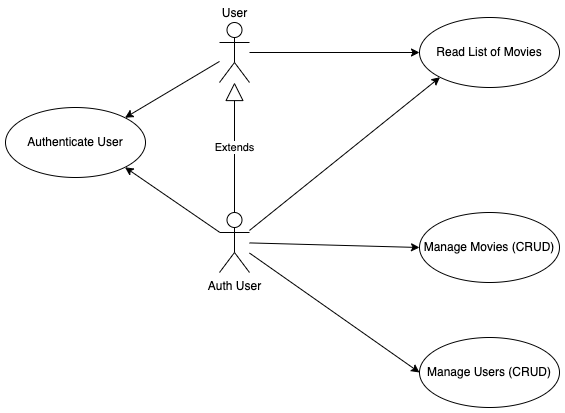

The diagram above was exported from draw.io. Its source (the exported page's mxGraphModel, read from the mxfile embedded in the PNG):
<mxGraphModel dx="1434" dy="711" grid="1" gridSize="10" guides="1" tooltips="1" connect="1" arrows="1" fold="1" page="1" pageScale="1" pageWidth="827" pageHeight="1169" math="0" shadow="0">
  <root>
    <mxCell id="0" />
    <mxCell id="1" parent="0" />
    <mxCell id="AqIRQwfu48x5s34rzZup-7" style="rounded=0;orthogonalLoop=1;jettySize=auto;html=1;entryX=0;entryY=0.5;entryDx=0;entryDy=0;" parent="1" source="AqIRQwfu48x5s34rzZup-1" target="AqIRQwfu48x5s34rzZup-6" edge="1">
      <mxGeometry relative="1" as="geometry" />
    </mxCell>
    <mxCell id="qv-zhS-WUF67t0uXQ6oh-3" style="rounded=0;orthogonalLoop=1;jettySize=auto;html=1;entryX=1;entryY=0;entryDx=0;entryDy=0;" parent="1" source="AqIRQwfu48x5s34rzZup-1" target="qv-zhS-WUF67t0uXQ6oh-2" edge="1">
      <mxGeometry relative="1" as="geometry" />
    </mxCell>
    <mxCell id="AqIRQwfu48x5s34rzZup-1" value="User" style="shape=umlActor;verticalLabelPosition=top;verticalAlign=bottom;html=1;labelPosition=center;align=center;" parent="1" vertex="1">
      <mxGeometry x="351" y="175" width="30" height="60" as="geometry" />
    </mxCell>
    <mxCell id="AqIRQwfu48x5s34rzZup-10" style="rounded=0;orthogonalLoop=1;jettySize=auto;html=1;entryX=0;entryY=0.5;entryDx=0;entryDy=0;" parent="1" source="AqIRQwfu48x5s34rzZup-4" target="AqIRQwfu48x5s34rzZup-8" edge="1">
      <mxGeometry relative="1" as="geometry" />
    </mxCell>
    <mxCell id="AqIRQwfu48x5s34rzZup-11" style="rounded=0;orthogonalLoop=1;jettySize=auto;html=1;entryX=0;entryY=0.5;entryDx=0;entryDy=0;" parent="1" source="AqIRQwfu48x5s34rzZup-4" target="AqIRQwfu48x5s34rzZup-9" edge="1">
      <mxGeometry relative="1" as="geometry" />
    </mxCell>
    <mxCell id="AqIRQwfu48x5s34rzZup-12" style="rounded=0;orthogonalLoop=1;jettySize=auto;html=1;entryX=0;entryY=1;entryDx=0;entryDy=0;" parent="1" source="AqIRQwfu48x5s34rzZup-4" target="AqIRQwfu48x5s34rzZup-6" edge="1">
      <mxGeometry relative="1" as="geometry" />
    </mxCell>
    <mxCell id="qv-zhS-WUF67t0uXQ6oh-4" style="rounded=0;orthogonalLoop=1;jettySize=auto;html=1;entryX=1;entryY=1;entryDx=0;entryDy=0;" parent="1" source="AqIRQwfu48x5s34rzZup-4" target="qv-zhS-WUF67t0uXQ6oh-2" edge="1">
      <mxGeometry relative="1" as="geometry" />
    </mxCell>
    <mxCell id="AqIRQwfu48x5s34rzZup-4" value="Auth User" style="shape=umlActor;verticalLabelPosition=bottom;verticalAlign=top;html=1;" parent="1" vertex="1">
      <mxGeometry x="351" y="365" width="30" height="60" as="geometry" />
    </mxCell>
    <mxCell id="AqIRQwfu48x5s34rzZup-5" value="Extends" style="endArrow=block;endSize=16;endFill=0;html=1;rounded=0;exitX=0.5;exitY=0;exitDx=0;exitDy=0;exitPerimeter=0;" parent="1" source="AqIRQwfu48x5s34rzZup-4" target="AqIRQwfu48x5s34rzZup-1" edge="1">
      <mxGeometry width="160" relative="1" as="geometry">
        <mxPoint x="451" y="325" as="sourcePoint" />
        <mxPoint x="611" y="325" as="targetPoint" />
      </mxGeometry>
    </mxCell>
    <mxCell id="AqIRQwfu48x5s34rzZup-6" value="Read List of Movies" style="ellipse;whiteSpace=wrap;html=1;" parent="1" vertex="1">
      <mxGeometry x="551" y="170" width="140" height="70" as="geometry" />
    </mxCell>
    <mxCell id="AqIRQwfu48x5s34rzZup-8" value="Manage Movies (CRUD)" style="ellipse;whiteSpace=wrap;html=1;" parent="1" vertex="1">
      <mxGeometry x="551" y="365" width="140" height="70" as="geometry" />
    </mxCell>
    <mxCell id="AqIRQwfu48x5s34rzZup-9" value="Manage Users (CRUD)" style="ellipse;whiteSpace=wrap;html=1;" parent="1" vertex="1">
      <mxGeometry x="551" y="490" width="140" height="70" as="geometry" />
    </mxCell>
    <mxCell id="qv-zhS-WUF67t0uXQ6oh-2" value="Authenticate User" style="ellipse;whiteSpace=wrap;html=1;" parent="1" vertex="1">
      <mxGeometry x="137" y="260" width="140" height="70" as="geometry" />
    </mxCell>
  </root>
</mxGraphModel>